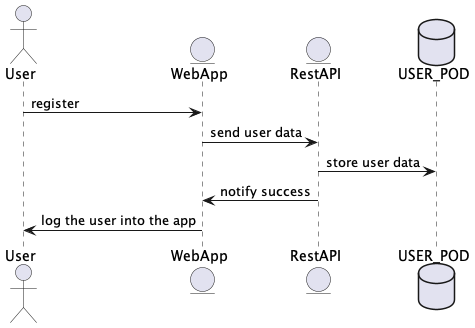

The diagram above was rendered by PlantUML. Its source (embedded in the PNG):
@startuml
actor User
entity EntityWeb as "WebApp"
entity EntityRest as "RestAPI"
database Pod as "USER_POD"

User -> EntityWeb: register
EntityWeb -> EntityRest: send user data
EntityRest -> Pod: store user data
EntityRest -> EntityWeb: notify success
EntityWeb -> User: log the user into the app
@enduml